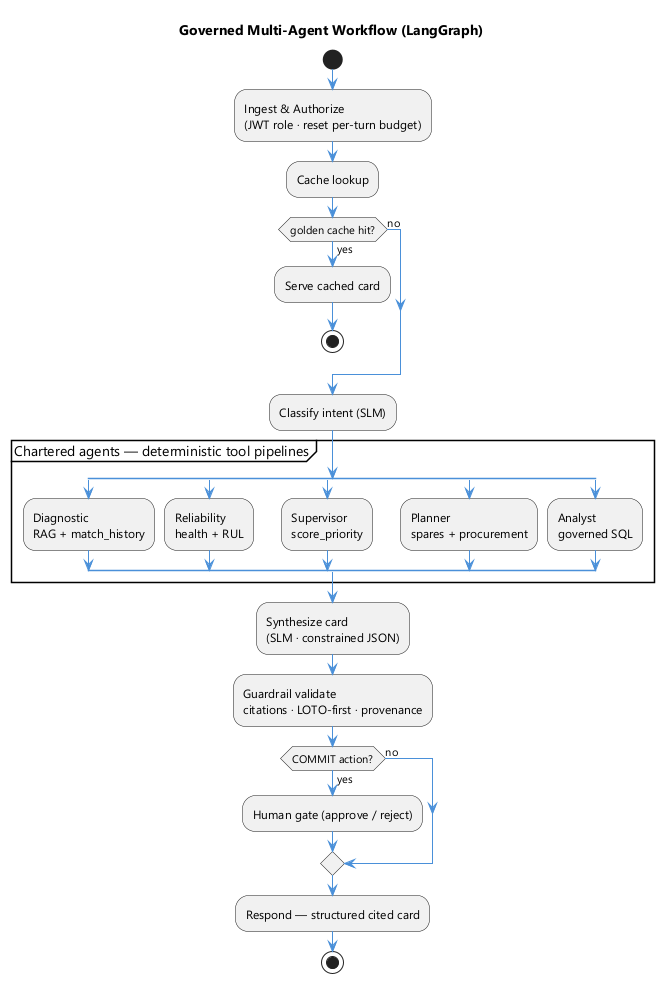

The diagram above was rendered by PlantUML. Its source (embedded in the PNG):
@startuml
skinparam backgroundColor #FFFFFF
skinparam defaultFontName Segoe UI
skinparam shadowing false
skinparam ArrowColor #4A90D9
skinparam rectangleBorderColor #232B35
title Governed Multi-Agent Workflow (LangGraph)
start
:Ingest & Authorize\n(JWT role · reset per-turn budget);
:Cache lookup;
if (golden cache hit?) then (yes)
  :Serve cached card;
  stop
else (no)
endif
:Classify intent (SLM);
partition "Chartered agents — deterministic tool pipelines" {
  split
    :Diagnostic\nRAG + match_history;
  split again
    :Reliability\nhealth + RUL;
  split again
    :Supervisor\nscore_priority;
  split again
    :Planner\nspares + procurement;
  split again
    :Analyst\ngoverned SQL;
  end split
}
:Synthesize card\n(SLM · constrained JSON);
:Guardrail validate\ncitations · LOTO-first · provenance;
if (COMMIT action?) then (yes)
  :Human gate (approve / reject);
else (no)
endif
:Respond — structured cited card;
stop
@enduml